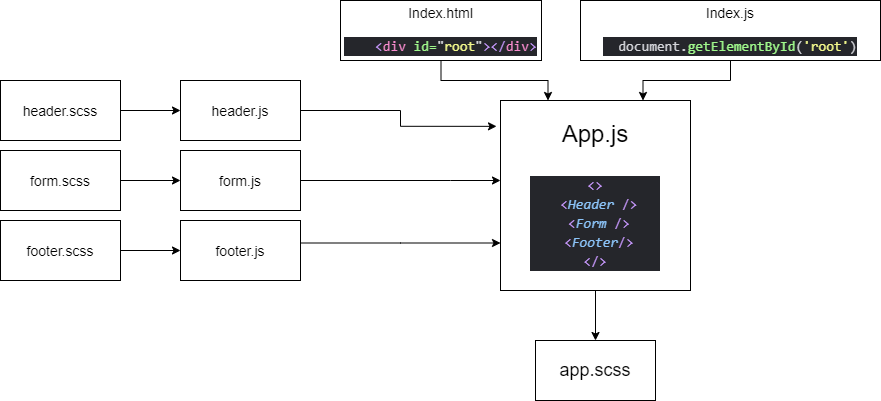

The diagram above was exported from draw.io. Its source (the exported page's mxGraphModel, read from the mxfile embedded in the PNG):
<mxGraphModel dx="1264" dy="592" grid="1" gridSize="10" guides="1" tooltips="1" connect="1" arrows="1" fold="1" page="1" pageScale="1" pageWidth="850" pageHeight="1100" math="0" shadow="0">
  <root>
    <mxCell id="0" />
    <mxCell id="1" parent="0" />
    <mxCell id="bcUaxKGveKjZiHL5owfU-18" value="" style="edgeStyle=orthogonalEdgeStyle;rounded=0;orthogonalLoop=1;jettySize=auto;html=1;" edge="1" parent="1" source="bcUaxKGveKjZiHL5owfU-1" target="bcUaxKGveKjZiHL5owfU-4">
      <mxGeometry relative="1" as="geometry" />
    </mxCell>
    <mxCell id="bcUaxKGveKjZiHL5owfU-1" value="&lt;font style=&quot;font-size: 14px&quot;&gt;header.scss&lt;/font&gt;" style="rounded=0;whiteSpace=wrap;html=1;" vertex="1" parent="1">
      <mxGeometry x="20" y="80" width="120" height="60" as="geometry" />
    </mxCell>
    <mxCell id="bcUaxKGveKjZiHL5owfU-19" value="" style="edgeStyle=orthogonalEdgeStyle;rounded=0;orthogonalLoop=1;jettySize=auto;html=1;" edge="1" parent="1" source="bcUaxKGveKjZiHL5owfU-2" target="bcUaxKGveKjZiHL5owfU-5">
      <mxGeometry relative="1" as="geometry" />
    </mxCell>
    <mxCell id="bcUaxKGveKjZiHL5owfU-2" value="&lt;font style=&quot;font-size: 14px&quot;&gt;form.scss&lt;/font&gt;" style="rounded=0;whiteSpace=wrap;html=1;" vertex="1" parent="1">
      <mxGeometry x="20" y="150" width="120" height="60" as="geometry" />
    </mxCell>
    <mxCell id="bcUaxKGveKjZiHL5owfU-20" value="" style="edgeStyle=orthogonalEdgeStyle;rounded=0;orthogonalLoop=1;jettySize=auto;html=1;" edge="1" parent="1" source="bcUaxKGveKjZiHL5owfU-3" target="bcUaxKGveKjZiHL5owfU-6">
      <mxGeometry relative="1" as="geometry" />
    </mxCell>
    <mxCell id="bcUaxKGveKjZiHL5owfU-3" value="&lt;font style=&quot;font-size: 14px&quot;&gt;footer.scss&lt;/font&gt;" style="rounded=0;whiteSpace=wrap;html=1;" vertex="1" parent="1">
      <mxGeometry x="20" y="220" width="120" height="60" as="geometry" />
    </mxCell>
    <mxCell id="bcUaxKGveKjZiHL5owfU-17" style="edgeStyle=orthogonalEdgeStyle;rounded=0;orthogonalLoop=1;jettySize=auto;html=1;entryX=-0.021;entryY=0.136;entryDx=0;entryDy=0;entryPerimeter=0;" edge="1" parent="1" source="bcUaxKGveKjZiHL5owfU-4" target="bcUaxKGveKjZiHL5owfU-7">
      <mxGeometry relative="1" as="geometry">
        <mxPoint x="370" y="110" as="targetPoint" />
      </mxGeometry>
    </mxCell>
    <mxCell id="bcUaxKGveKjZiHL5owfU-4" value="&lt;font style=&quot;font-size: 14px&quot;&gt;header.js&lt;/font&gt;" style="rounded=0;whiteSpace=wrap;html=1;" vertex="1" parent="1">
      <mxGeometry x="200" y="80" width="120" height="60" as="geometry" />
    </mxCell>
    <mxCell id="bcUaxKGveKjZiHL5owfU-15" style="edgeStyle=orthogonalEdgeStyle;rounded=0;orthogonalLoop=1;jettySize=auto;html=1;" edge="1" parent="1" source="bcUaxKGveKjZiHL5owfU-5" target="bcUaxKGveKjZiHL5owfU-7">
      <mxGeometry relative="1" as="geometry">
        <Array as="points">
          <mxPoint x="470" y="180" />
          <mxPoint x="470" y="180" />
        </Array>
      </mxGeometry>
    </mxCell>
    <mxCell id="bcUaxKGveKjZiHL5owfU-5" value="&lt;font style=&quot;font-size: 14px&quot;&gt;form.js&lt;/font&gt;" style="rounded=0;whiteSpace=wrap;html=1;" vertex="1" parent="1">
      <mxGeometry x="200" y="150" width="120" height="60" as="geometry" />
    </mxCell>
    <mxCell id="bcUaxKGveKjZiHL5owfU-16" style="edgeStyle=orthogonalEdgeStyle;rounded=0;orthogonalLoop=1;jettySize=auto;html=1;entryX=0;entryY=0.75;entryDx=0;entryDy=0;" edge="1" parent="1" source="bcUaxKGveKjZiHL5owfU-6" target="bcUaxKGveKjZiHL5owfU-7">
      <mxGeometry relative="1" as="geometry">
        <Array as="points">
          <mxPoint x="420" y="243" />
        </Array>
      </mxGeometry>
    </mxCell>
    <mxCell id="bcUaxKGveKjZiHL5owfU-6" value="&lt;font style=&quot;font-size: 14px&quot;&gt;footer.js&lt;/font&gt;" style="rounded=0;whiteSpace=wrap;html=1;" vertex="1" parent="1">
      <mxGeometry x="200" y="220" width="120" height="60" as="geometry" />
    </mxCell>
    <mxCell id="bcUaxKGveKjZiHL5owfU-13" value="" style="edgeStyle=orthogonalEdgeStyle;rounded=0;orthogonalLoop=1;jettySize=auto;html=1;" edge="1" parent="1" source="bcUaxKGveKjZiHL5owfU-7" target="bcUaxKGveKjZiHL5owfU-10">
      <mxGeometry relative="1" as="geometry" />
    </mxCell>
    <mxCell id="bcUaxKGveKjZiHL5owfU-7" value="&lt;font style=&quot;font-size: 24px&quot;&gt;App.js&lt;br&gt;&lt;br&gt;&lt;div style=&quot;background-color: rgb(37 , 38 , 43) ; font-family: &amp;#34;consolas&amp;#34; , &amp;#34;courier new&amp;#34; , monospace ; font-size: 14px ; line-height: 19px&quot;&gt;&lt;div style=&quot;color: rgb(213 , 214 , 219)&quot;&gt;&lt;span style=&quot;color: #c395f7&quot;&gt;&amp;lt;&amp;gt;&lt;/span&gt;&lt;/div&gt;&lt;div style=&quot;color: rgb(213 , 214 , 219)&quot;&gt;&amp;nbsp; &amp;nbsp;&amp;nbsp;&lt;span style=&quot;color: #c395f7&quot;&gt;&amp;lt;&lt;/span&gt;&lt;span style=&quot;color: #8cc4f9 ; font-style: italic&quot;&gt;Header&lt;/span&gt;&amp;nbsp;&lt;span style=&quot;color: #c395f7&quot;&gt;/&amp;gt;&amp;nbsp; &amp;nbsp;&lt;/span&gt;&lt;/div&gt;&lt;div style=&quot;color: rgb(213 , 214 , 219)&quot;&gt;&lt;font color=&quot;#c395f7&quot;&gt;&amp;nbsp; &amp;lt;&lt;/font&gt;&lt;span style=&quot;color: rgb(140 , 196 , 249) ; font-style: italic&quot;&gt;Form&lt;/span&gt;&lt;font color=&quot;#d5d6db&quot;&gt;&amp;nbsp;&lt;/font&gt;&lt;span style=&quot;color: rgb(195 , 149 , 247)&quot;&gt;/&amp;gt;&amp;nbsp;&lt;/span&gt;&lt;/div&gt;&lt;div style=&quot;color: rgb(213 , 214 , 219)&quot;&gt;&amp;nbsp; &amp;nbsp;&amp;nbsp;&lt;span style=&quot;color: #c395f7&quot;&gt;&amp;lt;&lt;/span&gt;&lt;span style=&quot;color: #8cc4f9 ; font-style: italic&quot;&gt;Footer&lt;/span&gt;&lt;span style=&quot;color: #c395f7&quot;&gt;/&amp;gt;&amp;nbsp; &amp;nbsp;&lt;/span&gt;&lt;/div&gt;&lt;div style=&quot;color: rgb(213 , 214 , 219)&quot;&gt;&lt;span style=&quot;color: rgb(195 , 149 , 247)&quot;&gt;&amp;lt;/&amp;gt;&lt;/span&gt;&lt;/div&gt;&lt;/div&gt;&lt;/font&gt;" style="rounded=0;whiteSpace=wrap;html=1;" vertex="1" parent="1">
      <mxGeometry x="520" y="100" width="190" height="190" as="geometry" />
    </mxCell>
    <mxCell id="bcUaxKGveKjZiHL5owfU-11" style="edgeStyle=orthogonalEdgeStyle;rounded=0;orthogonalLoop=1;jettySize=auto;html=1;entryX=0.25;entryY=0;entryDx=0;entryDy=0;" edge="1" parent="1" source="bcUaxKGveKjZiHL5owfU-8" target="bcUaxKGveKjZiHL5owfU-7">
      <mxGeometry relative="1" as="geometry" />
    </mxCell>
    <mxCell id="bcUaxKGveKjZiHL5owfU-8" value="&lt;font style=&quot;font-size: 14px&quot;&gt;Index.html&lt;br&gt;&lt;br&gt;&lt;div style=&quot;color: rgb(213 , 214 , 219) ; background-color: rgb(37 , 38 , 43) ; font-family: &amp;#34;consolas&amp;#34; , &amp;#34;courier new&amp;#34; , monospace ; line-height: 19px&quot;&gt;&amp;nbsp;&amp;nbsp;&amp;nbsp;&amp;nbsp;&lt;span style=&quot;color: #c395f7&quot;&gt;&amp;lt;&lt;/span&gt;&lt;span style=&quot;color: #f98ccf&quot;&gt;div&lt;/span&gt;&amp;nbsp;&lt;span style=&quot;color: #a0f98c&quot;&gt;id=&lt;/span&gt;&quot;&lt;span style=&quot;color: #f3f98c&quot;&gt;root&lt;/span&gt;&quot;&lt;span style=&quot;color: #c395f7&quot;&gt;&amp;gt;&amp;lt;/&lt;/span&gt;&lt;span style=&quot;color: #f98ccf&quot;&gt;div&lt;/span&gt;&lt;span style=&quot;color: #c395f7&quot;&gt;&amp;gt;&lt;/span&gt;&lt;/div&gt;&lt;/font&gt;" style="rounded=0;whiteSpace=wrap;html=1;" vertex="1" parent="1">
      <mxGeometry x="360" width="201" height="60" as="geometry" />
    </mxCell>
    <mxCell id="bcUaxKGveKjZiHL5owfU-12" style="edgeStyle=orthogonalEdgeStyle;rounded=0;orthogonalLoop=1;jettySize=auto;html=1;entryX=0.75;entryY=0;entryDx=0;entryDy=0;" edge="1" parent="1" source="bcUaxKGveKjZiHL5owfU-9" target="bcUaxKGveKjZiHL5owfU-7">
      <mxGeometry relative="1" as="geometry" />
    </mxCell>
    <mxCell id="bcUaxKGveKjZiHL5owfU-9" value="&lt;font style=&quot;font-size: 14px&quot;&gt;Index.js&lt;br&gt;&lt;br&gt;&lt;div style=&quot;color: rgb(213 , 214 , 219) ; background-color: rgb(37 , 38 , 43) ; font-family: &amp;#34;consolas&amp;#34; , &amp;#34;courier new&amp;#34; , monospace ; line-height: 19px&quot;&gt;&lt;div&gt;&amp;nbsp;&amp;nbsp;document.&lt;span style=&quot;color: #a0f98c&quot;&gt;getElementById&lt;/span&gt;(&lt;span style=&quot;color: #f3f98c&quot;&gt;'root'&lt;/span&gt;)&lt;/div&gt;&lt;div&gt;&lt;/div&gt;&lt;/div&gt;&lt;/font&gt;" style="rounded=0;whiteSpace=wrap;html=1;" vertex="1" parent="1">
      <mxGeometry x="600" width="300" height="60" as="geometry" />
    </mxCell>
    <mxCell id="bcUaxKGveKjZiHL5owfU-10" value="&lt;font style=&quot;font-size: 18px&quot;&gt;app.scss&lt;/font&gt;" style="rounded=0;whiteSpace=wrap;html=1;" vertex="1" parent="1">
      <mxGeometry x="555" y="340" width="120" height="60" as="geometry" />
    </mxCell>
  </root>
</mxGraphModel>